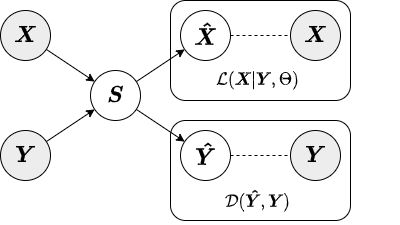

The diagram above was exported from draw.io. Its source (the exported page's mxGraphModel, read from the mxfile embedded in the PNG):
<mxGraphModel dx="1358" dy="713" grid="1" gridSize="10" guides="1" tooltips="1" connect="1" arrows="1" fold="1" page="1" pageScale="1" pageWidth="850" pageHeight="1100" math="1" shadow="0">
  <root>
    <mxCell id="0" />
    <mxCell id="1" parent="0" />
    <mxCell id="N48nlARPyZFLzEWnRaVB-5" value="" style="rounded=1;whiteSpace=wrap;html=1;" parent="1" vertex="1">
      <mxGeometry x="320" y="130" width="180" height="100" as="geometry" />
    </mxCell>
    <mxCell id="N48nlARPyZFLzEWnRaVB-2" value="&lt;font style=&quot;font-size: 19px&quot;&gt;$$\boldsymbol{S}$$&lt;/font&gt;" style="ellipse;whiteSpace=wrap;html=1;aspect=fixed;" parent="1" vertex="1">
      <mxGeometry x="240" y="200" width="50" height="50" as="geometry" />
    </mxCell>
    <mxCell id="N48nlARPyZFLzEWnRaVB-4" value="&lt;font style=&quot;font-size: 19px&quot;&gt;$$\boldsymbol{\hat{X}}$$&lt;/font&gt;" style="ellipse;whiteSpace=wrap;html=1;aspect=fixed;" parent="1" vertex="1">
      <mxGeometry x="330" y="140" width="50" height="50" as="geometry" />
    </mxCell>
    <mxCell id="N48nlARPyZFLzEWnRaVB-6" value="&lt;font style=&quot;font-size: 19px&quot;&gt;$$\boldsymbol{X}$$&lt;/font&gt;" style="ellipse;whiteSpace=wrap;html=1;aspect=fixed;fillColor=#EDEDED;" parent="1" vertex="1">
      <mxGeometry x="440" y="140" width="50" height="50" as="geometry" />
    </mxCell>
    <mxCell id="N48nlARPyZFLzEWnRaVB-7" value="&lt;font style=&quot;font-size: 14px&quot;&gt;$$\mathcal{L}(\boldsymbol{X} | \boldsymbol{Y}, \Theta)$$&lt;/font&gt;" style="text;html=1;strokeColor=none;fillColor=none;align=center;verticalAlign=middle;whiteSpace=wrap;rounded=0;" parent="1" vertex="1">
      <mxGeometry x="315" y="190" width="185" height="40" as="geometry" />
    </mxCell>
    <mxCell id="N48nlARPyZFLzEWnRaVB-8" value="" style="rounded=1;whiteSpace=wrap;html=1;" parent="1" vertex="1">
      <mxGeometry x="320" y="250" width="180" height="100" as="geometry" />
    </mxCell>
    <mxCell id="N48nlARPyZFLzEWnRaVB-9" value="&lt;font style=&quot;font-size: 19px&quot;&gt;$$\boldsymbol{\hat{Y}}$$&lt;/font&gt;" style="ellipse;whiteSpace=wrap;html=1;aspect=fixed;" parent="1" vertex="1">
      <mxGeometry x="330" y="260" width="50" height="50" as="geometry" />
    </mxCell>
    <mxCell id="N48nlARPyZFLzEWnRaVB-10" value="&lt;font style=&quot;font-size: 19px&quot;&gt;$$\boldsymbol{Y}$$&lt;/font&gt;" style="ellipse;whiteSpace=wrap;html=1;aspect=fixed;fillColor=#EDEDED;" parent="1" vertex="1">
      <mxGeometry x="440" y="260" width="50" height="50" as="geometry" />
    </mxCell>
    <mxCell id="N48nlARPyZFLzEWnRaVB-11" value="&lt;font style=&quot;font-size: 14px&quot;&gt;$$\mathcal{D}(\boldsymbol{\hat{Y}}, \boldsymbol{Y})$$&lt;/font&gt;" style="text;html=1;strokeColor=none;fillColor=none;align=center;verticalAlign=middle;whiteSpace=wrap;rounded=0;" parent="1" vertex="1">
      <mxGeometry x="315" y="310" width="185" height="40" as="geometry" />
    </mxCell>
    <mxCell id="N48nlARPyZFLzEWnRaVB-15" value="" style="endArrow=none;html=1;dashed=1;" parent="1" source="N48nlARPyZFLzEWnRaVB-4" target="N48nlARPyZFLzEWnRaVB-6" edge="1">
      <mxGeometry width="50" height="50" relative="1" as="geometry">
        <mxPoint x="350" y="210" as="sourcePoint" />
        <mxPoint x="400" y="160" as="targetPoint" />
      </mxGeometry>
    </mxCell>
    <mxCell id="N48nlARPyZFLzEWnRaVB-18" value="" style="endArrow=classic;html=1;" parent="1" source="N48nlARPyZFLzEWnRaVB-2" target="N48nlARPyZFLzEWnRaVB-4" edge="1">
      <mxGeometry width="50" height="50" relative="1" as="geometry">
        <mxPoint x="320" y="260" as="sourcePoint" />
        <mxPoint x="370" y="210" as="targetPoint" />
      </mxGeometry>
    </mxCell>
    <mxCell id="N48nlARPyZFLzEWnRaVB-20" value="" style="endArrow=classic;html=1;" parent="1" source="N48nlARPyZFLzEWnRaVB-2" target="N48nlARPyZFLzEWnRaVB-9" edge="1">
      <mxGeometry width="50" height="50" relative="1" as="geometry">
        <mxPoint x="295.80125735844615" y="221.13249509436923" as="sourcePoint" />
        <mxPoint x="344.19874264155226" y="188.8675049056319" as="targetPoint" />
      </mxGeometry>
    </mxCell>
    <mxCell id="N48nlARPyZFLzEWnRaVB-21" value="" style="endArrow=none;html=1;dashed=1;entryX=0;entryY=0.5;entryDx=0;entryDy=0;" parent="1" source="N48nlARPyZFLzEWnRaVB-9" target="N48nlARPyZFLzEWnRaVB-10" edge="1">
      <mxGeometry width="50" height="50" relative="1" as="geometry">
        <mxPoint x="390" y="165" as="sourcePoint" />
        <mxPoint x="449.9999999999998" y="165" as="targetPoint" />
      </mxGeometry>
    </mxCell>
    <mxCell id="jsKUWoJ07wZ-CVOwXY4--1" value="&lt;font style=&quot;font-size: 19px&quot;&gt;$$\boldsymbol{X}$$&lt;/font&gt;" style="ellipse;whiteSpace=wrap;html=1;aspect=fixed;fillColor=#EDEDED;" vertex="1" parent="1">
      <mxGeometry x="150" y="140" width="50" height="50" as="geometry" />
    </mxCell>
    <mxCell id="jsKUWoJ07wZ-CVOwXY4--2" value="&lt;font style=&quot;font-size: 19px&quot;&gt;$$\boldsymbol{Y}$$&lt;/font&gt;" style="ellipse;whiteSpace=wrap;html=1;aspect=fixed;fillColor=#EDEDED;" vertex="1" parent="1">
      <mxGeometry x="150" y="260" width="50" height="50" as="geometry" />
    </mxCell>
    <mxCell id="jsKUWoJ07wZ-CVOwXY4--3" value="" style="endArrow=classic;html=1;" edge="1" parent="1" source="jsKUWoJ07wZ-CVOwXY4--1" target="N48nlARPyZFLzEWnRaVB-2">
      <mxGeometry width="50" height="50" relative="1" as="geometry">
        <mxPoint x="295.80125735845013" y="221.13249509436673" as="sourcePoint" />
        <mxPoint x="344.19874264155715" y="188.86750490562872" as="targetPoint" />
      </mxGeometry>
    </mxCell>
    <mxCell id="jsKUWoJ07wZ-CVOwXY4--4" value="" style="endArrow=classic;html=1;" edge="1" parent="1" source="jsKUWoJ07wZ-CVOwXY4--2" target="N48nlARPyZFLzEWnRaVB-2">
      <mxGeometry width="50" height="50" relative="1" as="geometry">
        <mxPoint x="205.80125735844285" y="188.8675049056285" as="sourcePoint" />
        <mxPoint x="254.19874264154987" y="221.1324950943665" as="targetPoint" />
      </mxGeometry>
    </mxCell>
  </root>
</mxGraphModel>